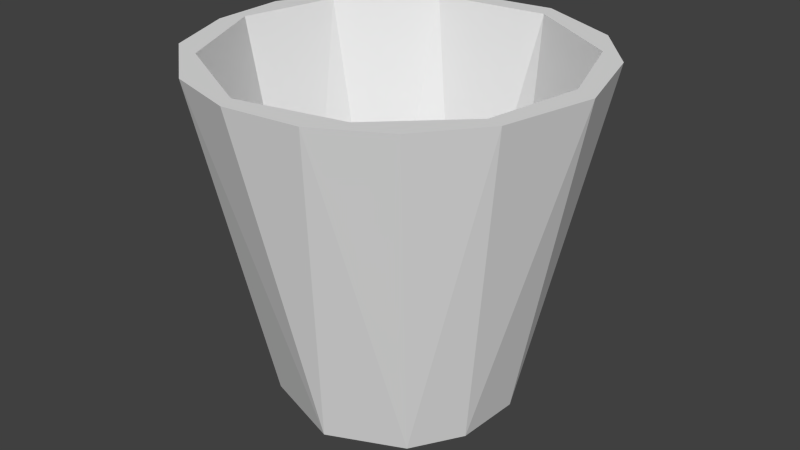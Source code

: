 # Source: Bin.blend  (saved by Blender 2.78.0; exported with 4.5.12 LTS)
import bpy
from mathutils import Matrix  # noqa: F401  (used for matrix-valued properties, if any)

bpy.ops.wm.read_factory_settings(use_empty=True)
scene = bpy.context.scene
scene.name = 'Scene'

# ---- collections
col_collection_1 = bpy.data.collections.new('Collection 1'); scene.collection.children.link(col_collection_1)

# ---- world
world_world = bpy.data.worlds.new('World'); scene.world = world_world
world_world.color = (0.05088, 0.05088, 0.05088)
world_world.use_sun_shadow = False
world_world.sun_shadow_jitter_overblur = 0.0
world_world.cycles.sampling_method = 'NONE'
world_world.cycles.sample_map_resolution = 256

# ---- meshes
me_circle_001 = bpy.data.meshes.new('Circle.001')
me_circle_001.from_pydata([(-0.07156, 1.021, -0.0001869), (-0.6977, 0.7333, -5.962e-05), (-1.037, 0.03098, -0.0004018), (-0.6711, -0.7723, -0.0002055), (0.07156, -1.021, -0.0002055), (0.6977, -0.7333, -4.968e-05), (0.9558, -0.3083, -1.394e-05), (0.987, 0.2693, -0.0002055), (0.5831, 0.8273, -0.0001192), (0.2861, 1.652, 2.95), (-0.68, 1.533, 2.95), (-1.305, 1.033, 2.95), (-1.64, 0.3263, 2.95), (-1.625, -0.3232, 2.95), (-1.371, -0.966, 2.95), (-0.7585, -1.481, 2.95), (-0.134, -1.659, 2.95), (0.5109, -1.584, 2.95), (1.078, -1.268, 2.95), (1.481, -0.7585, 2.95), (1.676, 0.04171, 2.95), (1.453, 0.81, 2.95), (1.033, 1.305, 2.95), (0.3313, 1.473, 2.95), (-0.6813, 1.366, 2.95), (-1.324, 0.7075, 2.95), (-1.513, -0.149, 2.95), (-1.094, -1.041, 2.95), (-0.1923, -1.514, 2.95), (0.7075, -1.324, 2.95), (1.341, -0.7167, 2.95), (1.493, 0.1207, 2.95), (1.207, 0.9346, 2.95), (-0.1204, 0.9479, 0.06461), (-0.7358, 0.6039, 0.06462), (-0.9548, -0.09404, 0.06454), (-0.6515, -0.6848, 0.06466), (-0.1839, -0.9246, 0.06472), (0.3399, -0.882, 0.06464), (0.7263, -0.5961, 0.06471), (0.9682, 0.02893, 0.06441), (0.5851, 0.7554, 0.06457)], [], [(4, 3, 2, 1, 0, 8, 7, 6, 5), (3, 14, 2), (6, 19, 5), (1, 10, 0), (7, 20, 6), (2, 13, 12), (0, 9, 8), (16, 28, 15), (11, 25, 24), (19, 30, 18), (14, 27, 26), (12, 25, 11), (22, 32, 21), (20, 30, 19), (15, 27, 14), (18, 29, 17), (15, 28, 27), (29, 38, 28), (31, 40, 30), (23, 41, 32), (25, 34, 24), (32, 40, 31), (24, 33, 23), (28, 38, 37), (11, 1, 2, 12), (5, 19, 18), (21, 7, 8, 22), (0, 10, 9), (4, 17, 16), (17, 4, 5, 18), (6, 20, 19), (3, 15, 14), (15, 3, 4, 16), (1, 11, 10), (8, 9, 22), (31, 20, 21, 32), (2, 14, 13), (7, 21, 20), (18, 30, 29), (13, 14, 26), (23, 9, 10, 24), (23, 32, 22, 9), (16, 17, 28), (12, 26, 25), (17, 29, 28), (20, 31, 30), (12, 13, 26), (10, 11, 24), (36, 27, 28, 37), (24, 34, 33), (39, 38, 29, 30), (35, 26, 27, 36), (23, 33, 41), (35, 34, 25, 26), (32, 41, 40), (30, 40, 39), (33, 34, 35, 36, 37, 38, 39, 40, 41)])
me_circle_001.use_remesh_preserve_volume = False
me_circle_001.use_remesh_preserve_attributes = False
me_circle_001.use_mirror_vertex_groups = False
me_circle_001.update()

# ---- objects
ob_circle = bpy.data.objects.new('Circle', me_circle_001)

# ---- transforms, parenting, visibility, modifiers, constraints
ob_circle.location = (0.0, 0.0, 0.0)
ob_circle.lineart.crease_threshold = 0.0

# ---- collection membership
col_collection_1.objects.link(ob_circle)

# ---- scene / render settings (as saved in the file)
scene.frame_start = 1; scene.frame_end = 250; scene.frame_set(1)
scene.render.engine = 'BLENDER_EEVEE_NEXT'
scene.render.image_settings.color_mode = 'RGB'
scene.render.image_settings.compression = 90
scene.render.resolution_percentage = 50
scene.render.dither_intensity = 0.0
scene.cycles.use_denoising = False
scene.cycles.samples = 10
scene.cycles.sampling_pattern = 'TABULATED_SOBOL'
scene.cycles.light_sampling_threshold = 0.0
scene.cycles.use_adaptive_sampling = False
scene.cycles.use_light_tree = False
scene.cycles.blur_glossy = 0.0
scene.cycles.volume_bounces = 1
scene.cycles.pixel_filter_type = 'GAUSSIAN'
scene.cycles.sample_clamp_indirect = 0.0
scene.view_settings.view_transform = 'Standard'
bpy.context.view_layer.update()

# ---- added for rendering (the .blend has no active camera and no usable light): camera, sun
cam_auto = bpy.data.cameras.new('AutoCamera')
cam_auto.lens = 50.0
cam_auto.sensor_width = 36.0
cam_auto.clip_end = 1000.0
ob_auto_camera = bpy.data.objects.new('AutoCamera', cam_auto)
scene.collection.objects.link(ob_auto_camera)
ob_auto_camera.location = (5.14178, -6.15159, 5.57393)
ob_auto_camera.rotation_euler = (1.09748, -7.21219e-08, 0.694738)
scene.camera = ob_auto_camera
light_auto_sun = bpy.data.lights.new('AutoSun', 'SUN')
light_auto_sun.energy = 3.0
light_auto_sun.angle = 0.0523599
ob_auto_sun = bpy.data.objects.new('AutoSun', light_auto_sun)
scene.collection.objects.link(ob_auto_sun)
ob_auto_sun.rotation_euler = (0.872665, 0.174533, 0.523599)
bpy.context.view_layer.update()
